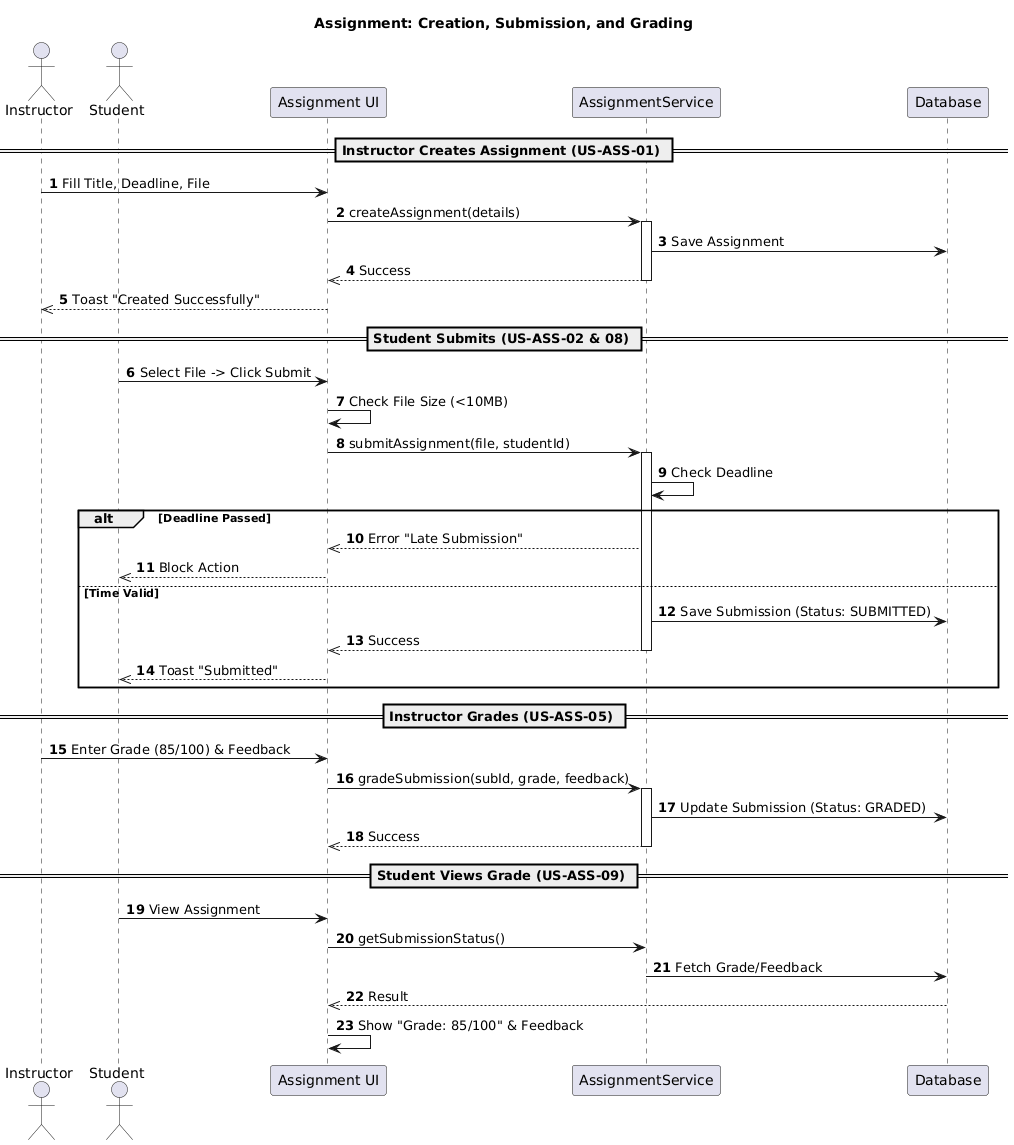

The diagram above was rendered by PlantUML. Its source (embedded in the PNG):
@startuml
autonumber
title Assignment: Creation, Submission, and Grading

actor Instructor
actor Student
participant "Assignment UI" as UI
participant "AssignmentService" as Service
participant "Database" as DB

== Instructor Creates Assignment (US-ASS-01) ==
Instructor -> UI: Fill Title, Deadline, File
UI -> Service: createAssignment(details)
activate Service
Service -> DB: Save Assignment
Service -->> UI: Success
deactivate Service
UI -->> Instructor: Toast "Created Successfully"

== Student Submits (US-ASS-02 & 08) ==
Student -> UI: Select File -> Click Submit
UI -> UI: Check File Size (<10MB)

UI -> Service: submitAssignment(file, studentId)
activate Service
Service -> Service: Check Deadline
alt Deadline Passed
    Service -->> UI: Error "Late Submission"
    UI -->> Student: Block Action
else Time Valid
    Service -> DB: Save Submission (Status: SUBMITTED)
    Service -->> UI: Success
    deactivate Service
    UI -->> Student: Toast "Submitted"
end

== Instructor Grades (US-ASS-05) ==
Instructor -> UI: Enter Grade (85/100) & Feedback
UI -> Service: gradeSubmission(subId, grade, feedback)
activate Service
Service -> DB: Update Submission (Status: GRADED)
Service -->> UI: Success
deactivate Service

== Student Views Grade (US-ASS-09) ==
Student -> UI: View Assignment
UI -> Service: getSubmissionStatus()
Service -> DB: Fetch Grade/Feedback
DB -->> UI: Result
UI -> UI: Show "Grade: 85/100" & Feedback
@enduml